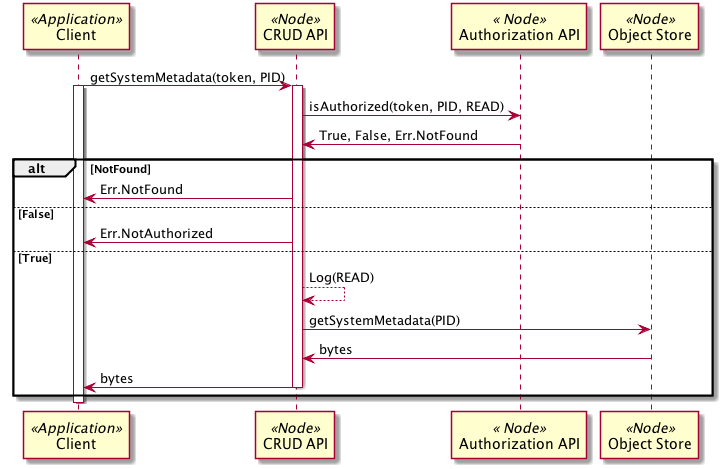

The diagram above was rendered by PlantUML. Its source (embedded in the PNG):
@startuml images/36_seq.png
participant "Client" as app_client << Application >>
participant "CRUD API" as n_crud << Node >>
participant "Authorization API" as n_authorize <<  Node >>
participant "Object Store" as n_ostore << Node >>
app_client -> n_crud: getSystemMetadata(token, PID)
activate app_client
activate n_crud
n_crud -> n_authorize: isAuthorized(token, PID, READ)
n_crud <- n_authorize: True, False, Err.NotFound
alt NotFound
  app_client <- n_crud: Err.NotFound
else False
  app_client <- n_crud: Err.NotAuthorized
else True
  n_crud --> n_crud: Log(READ)
  n_crud -> n_ostore: getSystemMetadata(PID)
  n_crud <- n_ostore: bytes
  app_client <- n_crud: bytes
  deactivate n_crud
end
deactivate app_client
@enduml